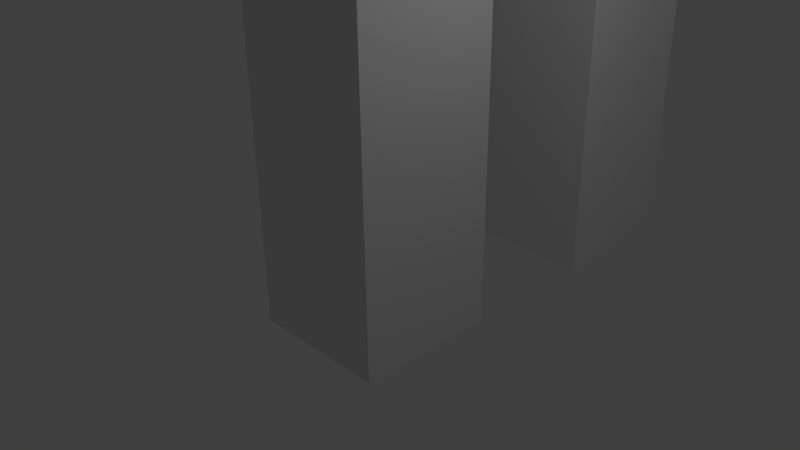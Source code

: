 # Source: lab1_fixed.blend  (saved by Blender 2.65.0; exported with 4.5.12 LTS)
import bpy
from mathutils import Matrix  # noqa: F401  (used for matrix-valued properties, if any)

bpy.ops.wm.read_factory_settings(use_empty=True)
scene = bpy.context.scene
scene.name = 'Scene'

# ---- collections
col_collection_1 = bpy.data.collections.new('Collection 1'); scene.collection.children.link(col_collection_1)

# ---- materials (node trees are filled in below, after node groups)
mat_material = bpy.data.materials.new('Material')
mat_material.alpha_threshold = 0.0
mat_material.use_transparent_shadow = False
mat_material.roughness = 0.5
mat_material.line_color = (0.0, 0.0, 0.0, 1.0)

# ---- material node trees

# ---- world
world_world = bpy.data.worlds.new('World'); scene.world = world_world
world_world.color = (0.05088, 0.05088, 0.05088)
world_world.use_sun_shadow = False
world_world.sun_shadow_jitter_overblur = 0.0
world_world.cycles.sampling_method = 'MANUAL'
world_world.cycles.sample_map_resolution = 256

# ---- cameras
cam_camera = bpy.data.cameras.new('Camera')
cam_camera.clip_end = 100.0
cam_camera.lens = 35.0
cam_camera.sensor_width = 32.0
cam_camera.sensor_height = 18.0
cam_camera.ortho_scale = 7.314
cam_camera.dof.focus_distance = 0.0
cam_camera.dof.aperture_fstop = 128.0

# ---- lights
light_lamp = bpy.data.lights.new('Lamp', 'POINT')
light_lamp.transmission_factor = 0.0
light_lamp.cutoff_distance = 30.0
light_lamp.energy = 100.0
light_lamp.shadow_buffer_clip_start = 1.001
light_lamp.shadow_soft_size = 0.1
light_lamp.shadow_maximum_resolution = 0.006
light_lamp.use_absolute_resolution = True
light_lamp.cycles.use_multiple_importance_sampling = False

# ---- meshes
me_cube = bpy.data.meshes.new('Cube')
me_cube.from_pydata([(1.0, 1.0, -1.0), (1.0, -1.0, -1.0), (-1.0, -1.0, -1.0), (-1.0, 1.0, -1.0), (1.0, 1.0, 1.0), (1.0, -1.0, 1.0), (-1.0, -1.0, 1.0), (-1.0, 1.0, 1.0), (1.0, 1.0, 1.0), (1.0, -1.0, 1.0), (-1.0, -1.0, 1.0), (-1.0, 1.0, 1.0), (1.0, 1.0, 3.0), (1.0, -1.0, 3.0), (-1.0, -1.0, 3.0), (-1.0, 1.0, 3.0), (1.0, 1.0, 5.0), (1.0, -1.0, 5.0), (-1.0, -1.0, 5.0), (-1.0, 1.0, 5.0), (1.0, 1.0, 7.0), (1.0, -1.0, 7.0), (-1.0, -1.0, 7.0), (-1.0, 1.0, 7.0), (1.0, 1.0, 7.0), (1.0, -1.0, 7.0), (-1.0, -1.0, 7.0), (-1.0, 1.0, 7.0), (1.0, 1.0, 9.0), (1.0, -1.0, 9.0), (-1.0, -1.0, 9.0), (-1.0, 1.0, 9.0), (1.0, 1.0, 7.0), (-1.0, 1.0, 7.0), (1.0, 1.0, 9.0), (-1.0, 1.0, 9.0), (1.0, 3.0, 7.0), (-1.0, 3.0, 7.0), (1.0, 3.0, 9.0), (-1.0, 3.0, 9.0), (1.0, 5.0, 7.0), (-1.0, 5.0, 7.0), (1.0, 5.0, 9.0), (-1.0, 5.0, 9.0), (1.0, 3.0, 5.0), (-1.0, 3.0, 5.0), (1.0, 5.0, 5.0), (-1.0, 5.0, 5.0), (1.0, 3.0, 3.0), (-1.0, 3.0, 3.0), (1.0, 5.0, 3.0), (-1.0, 5.0, 3.0), (1.0, 3.0, 1.0), (-1.0, 3.0, 1.0), (1.0, 5.0, 1.0), (-1.0, 5.0, 1.0), (1.0, 3.0, -1.0), (-1.0, 3.0, -1.0), (1.0, 5.0, -1.0), (-1.0, 5.0, -1.0), (1.0, 1.0, 11.0), (-1.0, 1.0, 11.0), (1.0, 3.0, 11.0), (-1.0, 3.0, 11.0), (1.0, 1.0, 13.0), (-1.0, 1.0, 13.0), (1.0, 3.0, 13.0), (-1.0, 3.0, 13.0), (1.0, 1.0, 15.0), (-1.0, 1.0, 15.0), (1.0, 3.0, 15.0), (-1.0, 3.0, 15.0), (1.0, 1.0, 17.0), (-1.0, 1.0, 17.0), (1.0, 3.0, 17.0), (-1.0, 3.0, 17.0), (1.0, 1.0, 19.0), (-1.0, 1.0, 19.0), (1.0, 3.0, 19.0), (-1.0, 3.0, 19.0), (1.0, 5.0, 15.0), (-1.0, 5.0, 15.0), (1.0, 5.0, 17.0), (-1.0, 5.0, 17.0), (1.0, 7.0, 15.0), (-1.0, 7.0, 15.0), (1.0, 7.0, 17.0), (-1.0, 7.0, 17.0), (1.0, 9.0, 15.0), (-1.0, 9.0, 15.0), (1.0, 9.0, 17.0), (-1.0, 9.0, 17.0), (1.0, -1.0, 15.0), (-1.0, -1.0, 15.0), (1.0, -1.0, 17.0), (-1.0, -1.0, 17.0), (1.0, -3.0, 15.0), (-1.0, -3.0, 15.0), (1.0, -3.0, 17.0), (-1.0, -3.0, 17.0), (1.0, -5.0, 15.0), (-1.0, -5.0, 15.0), (1.0, -5.0, 17.0), (-1.0, -5.0, 17.0), (-0.003719, 1.955, 17.85), (1.756, 0.6765, 19.2), (-0.676, -0.1138, 19.2), (-2.179, 1.955, 19.2), (-0.676, 4.024, 19.2), (1.756, 3.234, 19.2), (0.6686, -0.1138, 21.37), (-1.764, 0.6765, 21.37), (-1.764, 3.234, 21.37), (0.6686, 4.024, 21.37), (2.172, 1.955, 21.37), (-0.003719, 1.955, 22.72), (1.031, 1.204, 18.22), (0.6357, -0.01255, 19.01), (-0.3989, 0.7391, 18.22), (1.031, 2.707, 18.22), (2.065, 1.955, 19.01), (-1.678, 0.7391, 19.01), (-1.283, 1.955, 18.22), (-1.678, 3.172, 19.01), (-0.3989, 3.172, 18.22), (0.6357, 3.923, 19.01), (2.31, 2.707, 20.28), (2.31, 1.204, 20.28), (1.426, -0.01256, 20.28), (-0.003719, -0.4771, 20.28), (-1.433, -0.01256, 20.28), (-2.317, 1.204, 20.28), (-2.317, 2.707, 20.28), (-1.433, 3.923, 20.28), (-0.003719, 4.388, 20.28), (1.426, 3.923, 20.28), (1.67, 0.7391, 21.56), (-0.6431, -0.01255, 21.56), (-2.073, 1.955, 21.56), (-0.6431, 3.923, 21.56), (1.67, 3.172, 21.56), (1.275, 1.955, 22.35), (0.3914, 0.7391, 22.35), (-1.038, 1.204, 22.35), (-1.038, 2.707, 22.35), (0.3914, 3.172, 22.35)], [], [(0, 1, 2, 3), (7, 6, 10, 11), (0, 4, 5, 1), (1, 5, 6, 2), (2, 6, 7, 3), (4, 0, 3, 7), (11, 10, 14, 15), (5, 4, 8, 9), (4, 7, 11, 8), (6, 5, 9, 10), (15, 14, 18, 19), (8, 11, 15, 12), (10, 9, 13, 14), (9, 8, 12, 13), (19, 18, 22, 23), (13, 12, 16, 17), (12, 15, 19, 16), (14, 13, 17, 18), (23, 22, 26, 27), (17, 16, 20, 21), (16, 19, 23, 20), (18, 17, 21, 22), (27, 26, 30, 31), (22, 21, 25, 26), (21, 20, 24, 25), (20, 23, 27, 24), (28, 31, 30, 29), (25, 24, 28, 29), (28, 24, 32, 34), (26, 25, 29, 30), (34, 32, 36, 38), (31, 28, 34, 35), (24, 27, 33, 32), (27, 31, 35, 33), (38, 36, 40, 42), (32, 33, 37, 36), (39, 35, 61, 63), (33, 35, 39, 37), (40, 41, 43, 42), (37, 41, 47, 45), (39, 38, 42, 43), (37, 39, 43, 41), (45, 47, 51, 49), (36, 37, 45, 44), (40, 36, 44, 46), (41, 40, 46, 47), (49, 51, 55, 53), (44, 45, 49, 48), (47, 46, 50, 51), (46, 44, 48, 50), (53, 55, 59, 57), (51, 50, 54, 55), (50, 48, 52, 54), (48, 49, 53, 52), (56, 57, 59, 58), (52, 53, 57, 56), (55, 54, 58, 59), (54, 52, 56, 58), (63, 61, 65, 67), (34, 38, 62, 60), (38, 39, 63, 62), (35, 34, 60, 61), (67, 65, 69, 71), (60, 62, 66, 64), (61, 60, 64, 65), (62, 63, 67, 66), (71, 69, 73, 75), (65, 64, 68, 69), (66, 67, 71, 70), (64, 66, 70, 68), (75, 73, 77, 79), (74, 70, 80, 82), (68, 70, 74, 72), (68, 72, 94, 92), (77, 76, 78, 79), (73, 72, 76, 77), (74, 75, 79, 78), (72, 74, 78, 76), (82, 80, 84, 86), (70, 71, 81, 80), (71, 75, 83, 81), (75, 74, 82, 83), (86, 84, 88, 90), (81, 83, 87, 85), (80, 81, 85, 84), (83, 82, 86, 87), (88, 89, 91, 90), (84, 85, 89, 88), (87, 86, 90, 91), (85, 87, 91, 89), (92, 94, 98, 96), (73, 69, 93, 95), (72, 73, 95, 94), (69, 68, 92, 93), (96, 98, 102, 100), (93, 92, 96, 97), (94, 95, 99, 98), (95, 93, 97, 99), (101, 100, 102, 103), (97, 96, 100, 101), (98, 99, 103, 102), (99, 97, 101, 103), (104, 116, 118), (105, 116, 120), (104, 118, 122), (104, 122, 124), (104, 124, 119), (105, 120, 127), (106, 117, 129), (107, 121, 131), (108, 123, 133), (109, 125, 135), (105, 127, 128), (106, 129, 130), (107, 131, 132), (108, 133, 134), (109, 135, 126), (110, 136, 142), (111, 137, 143), (112, 138, 144), (113, 139, 145), (114, 140, 141), (118, 117, 106), (118, 116, 117), (116, 105, 117), (120, 119, 109), (120, 116, 119), (116, 104, 119), (122, 121, 107), (122, 118, 121), (118, 106, 121), (124, 123, 108), (124, 122, 123), (122, 107, 123), (119, 125, 109), (119, 124, 125), (124, 108, 125), (127, 126, 114), (127, 120, 126), (120, 109, 126), (129, 128, 110), (129, 117, 128), (117, 105, 128), (131, 130, 111), (131, 121, 130), (121, 106, 130), (133, 132, 112), (133, 123, 132), (123, 107, 132), (135, 134, 113), (135, 125, 134), (125, 108, 134), (128, 136, 110), (128, 127, 136), (127, 114, 136), (130, 137, 111), (130, 129, 137), (129, 110, 137), (132, 138, 112), (132, 131, 138), (131, 111, 138), (134, 139, 113), (134, 133, 139), (133, 112, 139), (126, 140, 114), (126, 135, 140), (135, 113, 140), (142, 141, 115), (142, 136, 141), (136, 114, 141), (143, 142, 115), (143, 137, 142), (137, 110, 142), (144, 143, 115), (144, 138, 143), (138, 111, 143), (145, 144, 115), (145, 139, 144), (139, 112, 144), (141, 145, 115), (141, 140, 145), (140, 113, 145)])
me_cube.materials.append(mat_material)
me_cube.use_remesh_preserve_volume = False
me_cube.use_remesh_preserve_attributes = False
me_cube.use_mirror_vertex_groups = False
me_cube.update()

# ---- objects
ob_cube = bpy.data.objects.new('Cube', me_cube)
ob_lamp = bpy.data.objects.new('Lamp', light_lamp)
ob_camera = bpy.data.objects.new('Camera', cam_camera)

# ---- transforms, parenting, visibility, modifiers, constraints
ob_cube.location = (0.0, 0.0, 0.0)
ob_cube.lock_rotations_4d = False
ob_cube.empty_display_type = 'ARROWS'
ob_cube.lineart.crease_threshold = 0.0
ob_lamp.location = (4.076, 1.005, 5.904)
ob_lamp.rotation_euler = (0.6503, 0.05522, 1.866)
ob_lamp.lock_rotations_4d = False
ob_lamp.empty_display_type = 'ARROWS'
ob_lamp.color = (0.0, 0.0, 0.0, 0.0)
ob_lamp.lineart.crease_threshold = 0.0
ob_camera.location = (7.481, -6.508, 5.344)
ob_camera.rotation_euler = (1.109, 0.01082, 0.8149)
ob_camera.lock_rotations_4d = False
ob_camera.empty_display_type = 'ARROWS'
ob_camera.color = (0.0, 0.0, 0.0, 0.0)
ob_camera.display_type = 'WIRE'
ob_camera.lineart.crease_threshold = 0.0

# ---- collection membership
col_collection_1.objects.link(ob_cube)
col_collection_1.objects.link(ob_lamp)
col_collection_1.objects.link(ob_camera)

# ---- scene / render settings (as saved in the file)
scene.camera = ob_camera
scene.frame_start = 1; scene.frame_end = 250; scene.frame_set(1)
scene.render.engine = 'BLENDER_EEVEE_NEXT'
scene.render.image_settings.color_mode = 'RGB'
scene.render.image_settings.compression = 90
scene.render.resolution_percentage = 50
scene.render.dither_intensity = 0.0
scene.render.bake_margin = 2
scene.render.bake_bias = 0.0
scene.cycles.use_denoising = False
scene.cycles.samples = 10
scene.cycles.sampling_pattern = 'TABULATED_SOBOL'
scene.cycles.light_sampling_threshold = 0.0
scene.cycles.use_adaptive_sampling = False
scene.cycles.use_light_tree = False
scene.cycles.blur_glossy = 0.0
scene.cycles.volume_bounces = 1
scene.cycles.pixel_filter_type = 'GAUSSIAN'
scene.cycles.sample_clamp_indirect = 0.0
scene.view_settings.view_transform = 'Standard'
bpy.context.view_layer.update()
